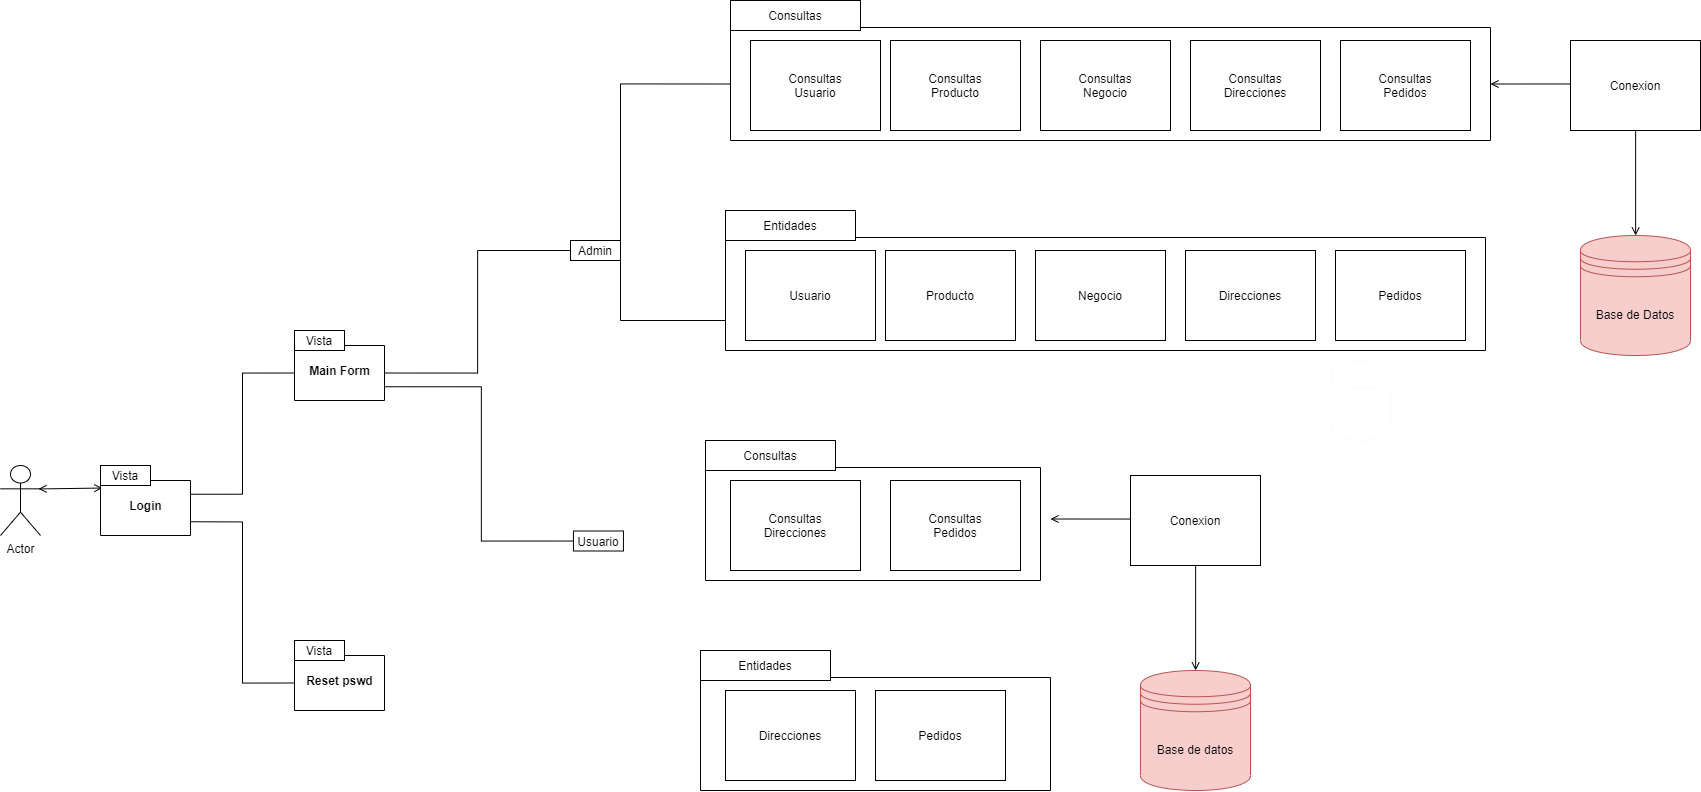

The diagram above was exported from draw.io. Its source (the exported page's mxGraphModel, read from the mxfile embedded in the PNG):
<mxGraphModel dx="2966" dy="1680" grid="1" gridSize="10" guides="1" tooltips="1" connect="1" arrows="1" fold="1" page="1" pageScale="1" pageWidth="827" pageHeight="1169" math="0" shadow="0">
  <root>
    <mxCell id="0" />
    <mxCell id="1" parent="0" />
    <mxCell id="JTvEIr6uGhs8BdsJIq-N-1" value="Actor" style="shape=umlActor;verticalLabelPosition=bottom;labelBackgroundColor=#ffffff;verticalAlign=top;html=1;" vertex="1" parent="1">
      <mxGeometry x="30" y="685" width="40" height="70" as="geometry" />
    </mxCell>
    <mxCell id="JTvEIr6uGhs8BdsJIq-N-63" style="edgeStyle=orthogonalEdgeStyle;rounded=0;orthogonalLoop=1;jettySize=auto;html=1;exitX=0;exitY=0;exitDx=760;exitDy=83.5;exitPerimeter=0;startArrow=open;startFill=0;endArrow=open;endFill=0;" edge="1" parent="1" source="JTvEIr6uGhs8BdsJIq-N-2" target="JTvEIr6uGhs8BdsJIq-N-62">
      <mxGeometry relative="1" as="geometry" />
    </mxCell>
    <mxCell id="JTvEIr6uGhs8BdsJIq-N-2" value="" style="shape=folder;fontStyle=1;spacingTop=10;tabWidth=126;tabHeight=27;tabPosition=left;html=1;" vertex="1" parent="1">
      <mxGeometry x="760" y="220" width="760" height="140" as="geometry" />
    </mxCell>
    <mxCell id="JTvEIr6uGhs8BdsJIq-N-4" value="" style="endArrow=open;startArrow=open;endFill=0;startFill=0;html=1;exitX=0.951;exitY=0.335;exitDx=0;exitDy=0;exitPerimeter=0;entryX=0.021;entryY=0.322;entryDx=0;entryDy=0;entryPerimeter=0;" edge="1" parent="1" source="JTvEIr6uGhs8BdsJIq-N-1" target="JTvEIr6uGhs8BdsJIq-N-5">
      <mxGeometry width="160" relative="1" as="geometry">
        <mxPoint x="70" y="685" as="sourcePoint" />
        <mxPoint x="100" y="685" as="targetPoint" />
      </mxGeometry>
    </mxCell>
    <mxCell id="JTvEIr6uGhs8BdsJIq-N-20" style="edgeStyle=orthogonalEdgeStyle;rounded=0;orthogonalLoop=1;jettySize=auto;html=1;exitX=0;exitY=0;exitDx=90;exitDy=28.75;exitPerimeter=0;entryX=0;entryY=0;entryDx=0;entryDy=42.5;entryPerimeter=0;startArrow=none;startFill=0;endArrow=none;endFill=0;" edge="1" parent="1" source="JTvEIr6uGhs8BdsJIq-N-5" target="JTvEIr6uGhs8BdsJIq-N-9">
      <mxGeometry relative="1" as="geometry" />
    </mxCell>
    <mxCell id="JTvEIr6uGhs8BdsJIq-N-21" style="edgeStyle=orthogonalEdgeStyle;rounded=0;orthogonalLoop=1;jettySize=auto;html=1;exitX=0;exitY=0;exitDx=90;exitDy=56.25;exitPerimeter=0;entryX=0;entryY=0;entryDx=0;entryDy=42.5;entryPerimeter=0;startArrow=none;startFill=0;endArrow=none;endFill=0;" edge="1" parent="1" source="JTvEIr6uGhs8BdsJIq-N-5" target="JTvEIr6uGhs8BdsJIq-N-7">
      <mxGeometry relative="1" as="geometry" />
    </mxCell>
    <mxCell id="JTvEIr6uGhs8BdsJIq-N-5" value="Login" style="shape=folder;fontStyle=1;spacingTop=10;tabWidth=47;tabHeight=15;tabPosition=left;html=1;" vertex="1" parent="1">
      <mxGeometry x="130" y="685" width="90" height="70" as="geometry" />
    </mxCell>
    <mxCell id="JTvEIr6uGhs8BdsJIq-N-6" value="Vista" style="rounded=0;whiteSpace=wrap;html=1;" vertex="1" parent="1">
      <mxGeometry x="130" y="685" width="50" height="20" as="geometry" />
    </mxCell>
    <mxCell id="JTvEIr6uGhs8BdsJIq-N-7" value="Reset pswd" style="shape=folder;fontStyle=1;spacingTop=10;tabWidth=47;tabHeight=15;tabPosition=left;html=1;" vertex="1" parent="1">
      <mxGeometry x="324" y="860" width="90" height="70" as="geometry" />
    </mxCell>
    <mxCell id="JTvEIr6uGhs8BdsJIq-N-8" value="Vista" style="rounded=0;whiteSpace=wrap;html=1;" vertex="1" parent="1">
      <mxGeometry x="324" y="860" width="50" height="20" as="geometry" />
    </mxCell>
    <mxCell id="JTvEIr6uGhs8BdsJIq-N-15" style="edgeStyle=orthogonalEdgeStyle;rounded=0;orthogonalLoop=1;jettySize=auto;html=1;exitX=0;exitY=0;exitDx=90;exitDy=42.5;exitPerimeter=0;entryX=0;entryY=0.5;entryDx=0;entryDy=0;startArrow=none;startFill=0;endArrow=none;endFill=0;" edge="1" parent="1" source="JTvEIr6uGhs8BdsJIq-N-9" target="JTvEIr6uGhs8BdsJIq-N-11">
      <mxGeometry relative="1" as="geometry" />
    </mxCell>
    <mxCell id="JTvEIr6uGhs8BdsJIq-N-16" style="edgeStyle=orthogonalEdgeStyle;rounded=0;orthogonalLoop=1;jettySize=auto;html=1;exitX=0;exitY=0;exitDx=90;exitDy=56.25;exitPerimeter=0;entryX=0;entryY=0.5;entryDx=0;entryDy=0;startArrow=none;startFill=0;endArrow=none;endFill=0;" edge="1" parent="1" source="JTvEIr6uGhs8BdsJIq-N-9" target="JTvEIr6uGhs8BdsJIq-N-12">
      <mxGeometry relative="1" as="geometry">
        <mxPoint x="419.99999999999994" y="640" as="sourcePoint" />
        <Array as="points">
          <mxPoint x="511" y="606" />
          <mxPoint x="511" y="761" />
        </Array>
      </mxGeometry>
    </mxCell>
    <mxCell id="JTvEIr6uGhs8BdsJIq-N-9" value="Main Form" style="shape=folder;fontStyle=1;spacingTop=10;tabWidth=47;tabHeight=15;tabPosition=left;html=1;" vertex="1" parent="1">
      <mxGeometry x="324" y="550" width="90" height="70" as="geometry" />
    </mxCell>
    <mxCell id="JTvEIr6uGhs8BdsJIq-N-10" value="Vista" style="rounded=0;whiteSpace=wrap;html=1;" vertex="1" parent="1">
      <mxGeometry x="324" y="550" width="50" height="20" as="geometry" />
    </mxCell>
    <mxCell id="JTvEIr6uGhs8BdsJIq-N-41" style="edgeStyle=orthogonalEdgeStyle;rounded=0;orthogonalLoop=1;jettySize=auto;html=1;exitX=1;exitY=0.25;exitDx=0;exitDy=0;entryX=0;entryY=0;entryDx=0;entryDy=83.5;entryPerimeter=0;startArrow=none;startFill=0;endArrow=none;endFill=0;" edge="1" parent="1" source="JTvEIr6uGhs8BdsJIq-N-11" target="JTvEIr6uGhs8BdsJIq-N-2">
      <mxGeometry relative="1" as="geometry">
        <Array as="points">
          <mxPoint x="650" y="304" />
        </Array>
      </mxGeometry>
    </mxCell>
    <mxCell id="JTvEIr6uGhs8BdsJIq-N-42" style="edgeStyle=orthogonalEdgeStyle;rounded=0;orthogonalLoop=1;jettySize=auto;html=1;exitX=1;exitY=1;exitDx=0;exitDy=0;startArrow=none;startFill=0;endArrow=none;endFill=0;" edge="1" parent="1" source="JTvEIr6uGhs8BdsJIq-N-11" target="JTvEIr6uGhs8BdsJIq-N-34">
      <mxGeometry relative="1" as="geometry">
        <Array as="points">
          <mxPoint x="650" y="540" />
        </Array>
      </mxGeometry>
    </mxCell>
    <mxCell id="JTvEIr6uGhs8BdsJIq-N-11" value="Admin" style="rounded=0;whiteSpace=wrap;html=1;" vertex="1" parent="1">
      <mxGeometry x="600" y="460" width="50" height="20" as="geometry" />
    </mxCell>
    <mxCell id="JTvEIr6uGhs8BdsJIq-N-12" value="Usuario" style="rounded=0;whiteSpace=wrap;html=1;" vertex="1" parent="1">
      <mxGeometry x="602.94" y="750.51" width="50" height="20" as="geometry" />
    </mxCell>
    <mxCell id="JTvEIr6uGhs8BdsJIq-N-22" value="Consultas&lt;br&gt;Usuario" style="rounded=0;whiteSpace=wrap;html=1;" vertex="1" parent="1">
      <mxGeometry x="780" y="260" width="130" height="90" as="geometry" />
    </mxCell>
    <mxCell id="JTvEIr6uGhs8BdsJIq-N-23" value="Consultas" style="rounded=0;whiteSpace=wrap;html=1;" vertex="1" parent="1">
      <mxGeometry x="760" y="220" width="130" height="30" as="geometry" />
    </mxCell>
    <mxCell id="JTvEIr6uGhs8BdsJIq-N-24" value="Consultas&lt;br&gt;Producto" style="rounded=0;whiteSpace=wrap;html=1;" vertex="1" parent="1">
      <mxGeometry x="920" y="260" width="130" height="90" as="geometry" />
    </mxCell>
    <mxCell id="JTvEIr6uGhs8BdsJIq-N-25" value="Consultas&lt;br&gt;Negocio" style="rounded=0;whiteSpace=wrap;html=1;" vertex="1" parent="1">
      <mxGeometry x="1070" y="260" width="130" height="90" as="geometry" />
    </mxCell>
    <mxCell id="JTvEIr6uGhs8BdsJIq-N-26" value="Consultas&lt;br&gt;Direcciones" style="rounded=0;whiteSpace=wrap;html=1;" vertex="1" parent="1">
      <mxGeometry x="1220" y="260" width="130" height="90" as="geometry" />
    </mxCell>
    <mxCell id="JTvEIr6uGhs8BdsJIq-N-27" value="Consultas&lt;br&gt;Pedidos" style="rounded=0;whiteSpace=wrap;html=1;" vertex="1" parent="1">
      <mxGeometry x="1370" y="260" width="130" height="90" as="geometry" />
    </mxCell>
    <mxCell id="JTvEIr6uGhs8BdsJIq-N-34" value="" style="shape=folder;fontStyle=1;spacingTop=10;tabWidth=126;tabHeight=27;tabPosition=left;html=1;" vertex="1" parent="1">
      <mxGeometry x="755" y="430" width="760" height="140" as="geometry" />
    </mxCell>
    <mxCell id="JTvEIr6uGhs8BdsJIq-N-35" value="Usuario" style="rounded=0;whiteSpace=wrap;html=1;" vertex="1" parent="1">
      <mxGeometry x="775" y="470" width="130" height="90" as="geometry" />
    </mxCell>
    <mxCell id="JTvEIr6uGhs8BdsJIq-N-36" value="Entidades" style="rounded=0;whiteSpace=wrap;html=1;" vertex="1" parent="1">
      <mxGeometry x="755" y="430" width="130" height="30" as="geometry" />
    </mxCell>
    <mxCell id="JTvEIr6uGhs8BdsJIq-N-37" value="Producto" style="rounded=0;whiteSpace=wrap;html=1;" vertex="1" parent="1">
      <mxGeometry x="915" y="470" width="130" height="90" as="geometry" />
    </mxCell>
    <mxCell id="JTvEIr6uGhs8BdsJIq-N-38" value="Negocio" style="rounded=0;whiteSpace=wrap;html=1;" vertex="1" parent="1">
      <mxGeometry x="1065" y="470" width="130" height="90" as="geometry" />
    </mxCell>
    <mxCell id="JTvEIr6uGhs8BdsJIq-N-39" value="Direcciones" style="rounded=0;whiteSpace=wrap;html=1;" vertex="1" parent="1">
      <mxGeometry x="1215" y="470" width="130" height="90" as="geometry" />
    </mxCell>
    <mxCell id="JTvEIr6uGhs8BdsJIq-N-40" value="Pedidos" style="rounded=0;whiteSpace=wrap;html=1;" vertex="1" parent="1">
      <mxGeometry x="1365" y="470" width="130" height="90" as="geometry" />
    </mxCell>
    <mxCell id="JTvEIr6uGhs8BdsJIq-N-43" value="" style="shape=folder;fontStyle=1;spacingTop=10;tabWidth=126;tabHeight=27;tabPosition=left;html=1;" vertex="1" parent="1">
      <mxGeometry x="735" y="660" width="335" height="140" as="geometry" />
    </mxCell>
    <mxCell id="JTvEIr6uGhs8BdsJIq-N-45" value="Consultas" style="rounded=0;whiteSpace=wrap;html=1;" vertex="1" parent="1">
      <mxGeometry x="735" y="660" width="130" height="30" as="geometry" />
    </mxCell>
    <mxCell id="JTvEIr6uGhs8BdsJIq-N-48" value="Consultas&lt;br&gt;Direcciones" style="rounded=0;whiteSpace=wrap;html=1;" vertex="1" parent="1">
      <mxGeometry x="760" y="700" width="130" height="90" as="geometry" />
    </mxCell>
    <mxCell id="JTvEIr6uGhs8BdsJIq-N-49" value="Consultas&lt;br&gt;Pedidos" style="rounded=0;whiteSpace=wrap;html=1;" vertex="1" parent="1">
      <mxGeometry x="920" y="700" width="130" height="90" as="geometry" />
    </mxCell>
    <mxCell id="JTvEIr6uGhs8BdsJIq-N-50" value="" style="shape=folder;fontStyle=1;spacingTop=10;tabWidth=126;tabHeight=27;tabPosition=left;html=1;" vertex="1" parent="1">
      <mxGeometry x="730" y="870" width="350" height="140" as="geometry" />
    </mxCell>
    <mxCell id="JTvEIr6uGhs8BdsJIq-N-52" value="Entidades" style="rounded=0;whiteSpace=wrap;html=1;" vertex="1" parent="1">
      <mxGeometry x="730" y="870" width="130" height="30" as="geometry" />
    </mxCell>
    <mxCell id="JTvEIr6uGhs8BdsJIq-N-55" value="Direcciones" style="rounded=0;whiteSpace=wrap;html=1;" vertex="1" parent="1">
      <mxGeometry x="755" y="910" width="130" height="90" as="geometry" />
    </mxCell>
    <mxCell id="JTvEIr6uGhs8BdsJIq-N-56" value="Pedidos" style="rounded=0;whiteSpace=wrap;html=1;" vertex="1" parent="1">
      <mxGeometry x="905" y="910" width="130" height="90" as="geometry" />
    </mxCell>
    <mxCell id="JTvEIr6uGhs8BdsJIq-N-57" value="" style="shape=cylinder;whiteSpace=wrap;html=1;boundedLbl=1;backgroundOutline=1;strokeColor=#FFF9F7;" vertex="1" parent="1">
      <mxGeometry x="1360" y="580" width="60" height="80" as="geometry" />
    </mxCell>
    <mxCell id="JTvEIr6uGhs8BdsJIq-N-62" value="Base de Datos" style="shape=datastore;whiteSpace=wrap;html=1;strokeColor=#b85450;fillColor=#f8cecc;" vertex="1" parent="1">
      <mxGeometry x="1610" y="455" width="110" height="120" as="geometry" />
    </mxCell>
    <mxCell id="JTvEIr6uGhs8BdsJIq-N-64" value="Conexion" style="rounded=0;whiteSpace=wrap;html=1;" vertex="1" parent="1">
      <mxGeometry x="1600" y="260" width="130" height="90" as="geometry" />
    </mxCell>
    <mxCell id="JTvEIr6uGhs8BdsJIq-N-65" style="edgeStyle=orthogonalEdgeStyle;rounded=0;orthogonalLoop=1;jettySize=auto;html=1;exitX=0;exitY=0;exitDx=760;exitDy=83.5;exitPerimeter=0;startArrow=open;startFill=0;endArrow=open;endFill=0;" edge="1" parent="1" target="JTvEIr6uGhs8BdsJIq-N-66">
      <mxGeometry relative="1" as="geometry">
        <mxPoint x="1080" y="738.5" as="sourcePoint" />
      </mxGeometry>
    </mxCell>
    <mxCell id="JTvEIr6uGhs8BdsJIq-N-66" value="Base de datos" style="shape=datastore;whiteSpace=wrap;html=1;strokeColor=#b85450;fillColor=#f8cecc;" vertex="1" parent="1">
      <mxGeometry x="1170" y="890" width="110" height="120" as="geometry" />
    </mxCell>
    <mxCell id="JTvEIr6uGhs8BdsJIq-N-67" value="Conexion" style="rounded=0;whiteSpace=wrap;html=1;" vertex="1" parent="1">
      <mxGeometry x="1160" y="695" width="130" height="90" as="geometry" />
    </mxCell>
  </root>
</mxGraphModel>